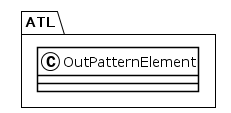

The diagram above was rendered by PlantUML. Its source (embedded in the PNG):
@startuml
!theme plain
package ATL {
class OutPatternElement {
}
}
@enduml